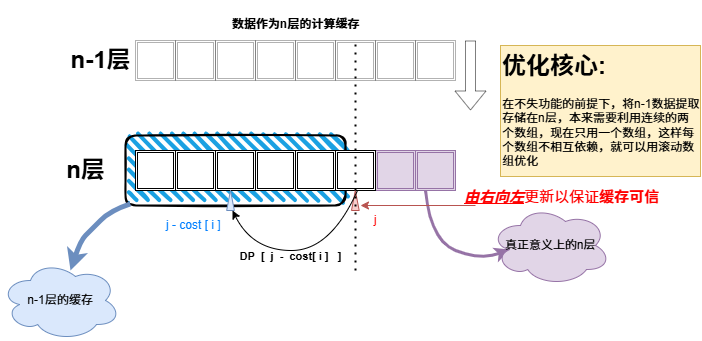

The diagram above was exported from draw.io. Its source (the exported page's mxGraphModel, read from the mxfile embedded in the PNG):
<mxGraphModel dx="635" dy="457" grid="1" gridSize="10" guides="1" tooltips="1" connect="1" arrows="1" fold="1" page="1" pageScale="1" pageWidth="1169" pageHeight="827" math="0" shadow="0">
  <root>
    <mxCell id="0" />
    <mxCell id="1" parent="0" />
    <mxCell id="RQypuuLo7cBhAH6e44Fo-243" value="" style="rounded=1;whiteSpace=wrap;html=1;strokeWidth=2;fillWeight=4;hachureGap=8;hachureAngle=45;fillColor=#1ba1e2;sketch=1;" vertex="1" parent="1">
      <mxGeometry x="405" y="379" width="220" height="70" as="geometry" />
    </mxCell>
    <mxCell id="RQypuuLo7cBhAH6e44Fo-199" value="" style="shape=ext;double=1;whiteSpace=wrap;html=1;aspect=fixed;opacity=30;" vertex="1" parent="1">
      <mxGeometry x="655" y="284" width="40" height="40" as="geometry" />
    </mxCell>
    <mxCell id="RQypuuLo7cBhAH6e44Fo-200" value="" style="shape=ext;double=1;whiteSpace=wrap;html=1;aspect=fixed;opacity=30;" vertex="1" parent="1">
      <mxGeometry x="695" y="284" width="40" height="40" as="geometry" />
    </mxCell>
    <mxCell id="RQypuuLo7cBhAH6e44Fo-202" value="" style="shape=ext;double=1;whiteSpace=wrap;html=1;aspect=fixed;opacity=30;" vertex="1" parent="1">
      <mxGeometry x="575" y="284" width="40" height="40" as="geometry" />
    </mxCell>
    <mxCell id="RQypuuLo7cBhAH6e44Fo-203" value="" style="shape=ext;double=1;whiteSpace=wrap;html=1;aspect=fixed;opacity=30;" vertex="1" parent="1">
      <mxGeometry x="615" y="284" width="40" height="40" as="geometry" />
    </mxCell>
    <mxCell id="RQypuuLo7cBhAH6e44Fo-208" value="" style="shape=ext;double=1;whiteSpace=wrap;html=1;aspect=fixed;opacity=30;" vertex="1" parent="1">
      <mxGeometry x="495" y="284" width="40" height="40" as="geometry" />
    </mxCell>
    <mxCell id="RQypuuLo7cBhAH6e44Fo-209" value="" style="shape=ext;double=1;whiteSpace=wrap;html=1;aspect=fixed;opacity=30;" vertex="1" parent="1">
      <mxGeometry x="535" y="284" width="40" height="40" as="geometry" />
    </mxCell>
    <mxCell id="RQypuuLo7cBhAH6e44Fo-210" value="" style="shape=ext;double=1;whiteSpace=wrap;html=1;aspect=fixed;opacity=30;" vertex="1" parent="1">
      <mxGeometry x="415" y="284" width="40" height="40" as="geometry" />
    </mxCell>
    <mxCell id="RQypuuLo7cBhAH6e44Fo-211" value="" style="shape=ext;double=1;whiteSpace=wrap;html=1;aspect=fixed;opacity=30;" vertex="1" parent="1">
      <mxGeometry x="455" y="284" width="40" height="40" as="geometry" />
    </mxCell>
    <mxCell id="RQypuuLo7cBhAH6e44Fo-212" value="" style="shape=ext;double=1;whiteSpace=wrap;html=1;aspect=fixed;fillColor=#e1d5e7;strokeColor=#9673a6;" vertex="1" parent="1">
      <mxGeometry x="655" y="394" width="40" height="40" as="geometry" />
    </mxCell>
    <mxCell id="RQypuuLo7cBhAH6e44Fo-213" value="" style="shape=ext;double=1;whiteSpace=wrap;html=1;aspect=fixed;fillColor=#e1d5e7;strokeColor=#9673a6;" vertex="1" parent="1">
      <mxGeometry x="695" y="394" width="40" height="40" as="geometry" />
    </mxCell>
    <mxCell id="RQypuuLo7cBhAH6e44Fo-214" value="" style="shape=ext;double=1;whiteSpace=wrap;html=1;aspect=fixed;" vertex="1" parent="1">
      <mxGeometry x="575" y="394" width="40" height="40" as="geometry" />
    </mxCell>
    <mxCell id="RQypuuLo7cBhAH6e44Fo-215" value="" style="shape=ext;double=1;whiteSpace=wrap;html=1;aspect=fixed;" vertex="1" parent="1">
      <mxGeometry x="615" y="394" width="40" height="40" as="geometry" />
    </mxCell>
    <mxCell id="RQypuuLo7cBhAH6e44Fo-216" value="" style="shape=ext;double=1;whiteSpace=wrap;html=1;aspect=fixed;" vertex="1" parent="1">
      <mxGeometry x="495" y="394" width="40" height="40" as="geometry" />
    </mxCell>
    <mxCell id="RQypuuLo7cBhAH6e44Fo-217" value="" style="shape=ext;double=1;whiteSpace=wrap;html=1;aspect=fixed;" vertex="1" parent="1">
      <mxGeometry x="535" y="394" width="40" height="40" as="geometry" />
    </mxCell>
    <mxCell id="RQypuuLo7cBhAH6e44Fo-218" value="" style="shape=ext;double=1;whiteSpace=wrap;html=1;aspect=fixed;" vertex="1" parent="1">
      <mxGeometry x="415" y="394" width="40" height="40" as="geometry" />
    </mxCell>
    <mxCell id="RQypuuLo7cBhAH6e44Fo-219" value="" style="shape=ext;double=1;whiteSpace=wrap;html=1;aspect=fixed;" vertex="1" parent="1">
      <mxGeometry x="455" y="394" width="40" height="40" as="geometry" />
    </mxCell>
    <mxCell id="RQypuuLo7cBhAH6e44Fo-220" value="n-1层" style="text;strokeColor=none;fillColor=none;html=1;fontSize=24;fontStyle=1;verticalAlign=middle;align=center;opacity=30;" vertex="1" parent="1">
      <mxGeometry x="355" y="289" width="50" height="30" as="geometry" />
    </mxCell>
    <mxCell id="RQypuuLo7cBhAH6e44Fo-229" value="n层" style="text;strokeColor=none;fillColor=none;html=1;fontSize=24;fontStyle=1;verticalAlign=middle;align=center;" vertex="1" parent="1">
      <mxGeometry x="315" y="394" width="100" height="40" as="geometry" />
    </mxCell>
    <mxCell id="RQypuuLo7cBhAH6e44Fo-230" value="" style="shape=mxgraph.arrows2.wedgeArrow;html=1;bendable=0;startWidth=3.8461538461538467;fillColor=#f8cecc;defaultFillColor=invert;defaultGradientColor=invert;rounded=0;strokeColor=#b85450;" edge="1" parent="1">
      <mxGeometry width="100" height="100" relative="1" as="geometry">
        <mxPoint x="634.8299999999999" y="454" as="sourcePoint" />
        <mxPoint x="634.8299999999999" y="434" as="targetPoint" />
      </mxGeometry>
    </mxCell>
    <mxCell id="RQypuuLo7cBhAH6e44Fo-231" value="" style="shape=mxgraph.arrows2.wedgeArrow;html=1;bendable=0;startWidth=3.8461538461538467;fillColor=#dae8fc;defaultFillColor=invert;defaultGradientColor=invert;rounded=0;strokeColor=#6c8ebf;" edge="1" parent="1">
      <mxGeometry width="100" height="100" relative="1" as="geometry">
        <mxPoint x="510" y="454" as="sourcePoint" />
        <mxPoint x="510" y="434" as="targetPoint" />
      </mxGeometry>
    </mxCell>
    <mxCell id="RQypuuLo7cBhAH6e44Fo-237" value="" style="curved=1;endArrow=classic;html=1;rounded=0;exitX=0.5;exitY=1;exitDx=0;exitDy=0;" edge="1" parent="1">
      <mxGeometry width="50" height="50" relative="1" as="geometry">
        <mxPoint x="637" y="434" as="sourcePoint" />
        <mxPoint x="512" y="454" as="targetPoint" />
        <Array as="points">
          <mxPoint x="610" y="494" />
          <mxPoint x="532" y="494" />
        </Array>
      </mxGeometry>
    </mxCell>
    <mxCell id="RQypuuLo7cBhAH6e44Fo-240" value="&lt;b&gt;DP&amp;nbsp; [&amp;nbsp; j&amp;nbsp; -&amp;nbsp; cost[ i ]&amp;nbsp; &amp;nbsp;]&lt;/b&gt;" style="edgeLabel;html=1;align=center;verticalAlign=middle;resizable=0;points=[];labelBackgroundColor=none;spacingTop=20;spacingBottom=-7;" vertex="1" connectable="0" parent="RQypuuLo7cBhAH6e44Fo-237">
      <mxGeometry x="0.1284" y="-8" relative="1" as="geometry">
        <mxPoint as="offset" />
      </mxGeometry>
    </mxCell>
    <mxCell id="RQypuuLo7cBhAH6e44Fo-238" value="" style="endArrow=none;dashed=1;html=1;dashPattern=1 3;strokeWidth=2;rounded=0;entryX=0.5;entryY=0;entryDx=0;entryDy=0;" edge="1" parent="1" target="RQypuuLo7cBhAH6e44Fo-203">
      <mxGeometry width="50" height="50" relative="1" as="geometry">
        <mxPoint x="635" y="514" as="sourcePoint" />
        <mxPoint x="650" y="434" as="targetPoint" />
      </mxGeometry>
    </mxCell>
    <mxCell id="RQypuuLo7cBhAH6e44Fo-244" value="" style="curved=1;endArrow=classic;html=1;rounded=0;exitX=0.022;exitY=0.978;exitDx=0;exitDy=0;exitPerimeter=0;fillColor=#dae8fc;strokeColor=#6c8ebf;strokeWidth=5;" edge="1" parent="1" source="RQypuuLo7cBhAH6e44Fo-243">
      <mxGeometry width="50" height="50" relative="1" as="geometry">
        <mxPoint x="380" y="514" as="sourcePoint" />
        <mxPoint x="350" y="514" as="targetPoint" />
        <Array as="points">
          <mxPoint x="390" y="454" />
          <mxPoint x="370" y="474" />
          <mxPoint x="360" y="484" />
        </Array>
      </mxGeometry>
    </mxCell>
    <mxCell id="RQypuuLo7cBhAH6e44Fo-245" value="n-1层的缓存" style="ellipse;shape=cloud;whiteSpace=wrap;html=1;fillColor=#dae8fc;strokeColor=#6c8ebf;" vertex="1" parent="1">
      <mxGeometry x="280" y="504" width="120" height="80" as="geometry" />
    </mxCell>
    <mxCell id="RQypuuLo7cBhAH6e44Fo-247" value="&lt;font style=&quot;font-size: 12px;&quot;&gt;数据作为n层的计算缓存&lt;/font&gt;" style="text;strokeColor=none;fillColor=none;html=1;fontSize=24;fontStyle=1;verticalAlign=middle;align=center;" vertex="1" parent="1">
      <mxGeometry x="525" y="244" width="100" height="40" as="geometry" />
    </mxCell>
    <mxCell id="RQypuuLo7cBhAH6e44Fo-248" value="" style="shape=flexArrow;endArrow=classic;html=1;rounded=0;flowAnimation=0;opacity=50;" edge="1" parent="1">
      <mxGeometry width="50" height="50" relative="1" as="geometry">
        <mxPoint x="750" y="284" as="sourcePoint" />
        <mxPoint x="750" y="354" as="targetPoint" />
      </mxGeometry>
    </mxCell>
    <mxCell id="RQypuuLo7cBhAH6e44Fo-249" value="" style="curved=1;endArrow=classic;html=1;rounded=0;exitX=0.25;exitY=1;exitDx=0;exitDy=0;fillColor=#e1d5e7;strokeColor=#9673a6;strokeWidth=3;entryX=0.16;entryY=0.55;entryDx=0;entryDy=0;entryPerimeter=0;" edge="1" parent="1" source="RQypuuLo7cBhAH6e44Fo-213" target="RQypuuLo7cBhAH6e44Fo-251">
      <mxGeometry width="50" height="50" relative="1" as="geometry">
        <mxPoint x="710" y="444" as="sourcePoint" />
        <mxPoint x="780" y="494" as="targetPoint" />
        <Array as="points">
          <mxPoint x="710" y="484" />
          <mxPoint x="760" y="504" />
        </Array>
      </mxGeometry>
    </mxCell>
    <mxCell id="RQypuuLo7cBhAH6e44Fo-251" value="真正意义上的n层" style="ellipse;shape=cloud;whiteSpace=wrap;html=1;fillColor=#e1d5e7;strokeColor=#9673a6;" vertex="1" parent="1">
      <mxGeometry x="770" y="449" width="120" height="80" as="geometry" />
    </mxCell>
    <mxCell id="RQypuuLo7cBhAH6e44Fo-252" value="&lt;font style=&quot;color: rgb(0, 127, 255);&quot;&gt;j - cost [ i ]&amp;nbsp;&lt;/font&gt;" style="text;html=1;align=center;verticalAlign=middle;whiteSpace=wrap;rounded=0;" vertex="1" parent="1">
      <mxGeometry x="445" y="454" width="60" height="30" as="geometry" />
    </mxCell>
    <mxCell id="RQypuuLo7cBhAH6e44Fo-253" value="&lt;font style=&quot;color: rgb(255, 0, 0);&quot;&gt;j&lt;/font&gt;" style="text;html=1;align=center;verticalAlign=middle;whiteSpace=wrap;rounded=0;" vertex="1" parent="1">
      <mxGeometry x="625" y="449" width="60" height="30" as="geometry" />
    </mxCell>
    <mxCell id="RQypuuLo7cBhAH6e44Fo-256" value="&lt;h1 style=&quot;margin-top: 0px;&quot;&gt;优化核心:&lt;/h1&gt;&lt;p&gt;在不失功能的前提下，将n-1数据提取存储在n层，本来需要利用连续的两个数组，现在只用一个数组，这样每个数组不相互依赖，就可以用滚动数组优化&lt;/p&gt;" style="text;html=1;whiteSpace=wrap;overflow=hidden;rounded=0;fillColor=#fff2cc;strokeColor=#d6b656;" vertex="1" parent="1">
      <mxGeometry x="780" y="289" width="200" height="131" as="geometry" />
    </mxCell>
    <mxCell id="RQypuuLo7cBhAH6e44Fo-257" value="" style="endArrow=classic;html=1;rounded=0;fillColor=#f8cecc;strokeColor=#b85450;" edge="1" parent="1">
      <mxGeometry width="50" height="50" relative="1" as="geometry">
        <mxPoint x="755" y="449" as="sourcePoint" />
        <mxPoint x="640" y="449" as="targetPoint" />
      </mxGeometry>
    </mxCell>
    <mxCell id="RQypuuLo7cBhAH6e44Fo-258" value="&lt;font style=&quot;color: rgb(255, 0, 0);&quot;&gt;&lt;u&gt;&lt;i&gt;&lt;b&gt;由右向左&lt;/b&gt;&lt;/i&gt;&lt;/u&gt;更新以保证&lt;b&gt;缓存可信&lt;/b&gt;&lt;/font&gt;" style="edgeLabel;html=1;align=center;verticalAlign=middle;resizable=0;points=[];labelBackgroundColor=none;fontSize=15;" vertex="1" connectable="0" parent="RQypuuLo7cBhAH6e44Fo-257">
      <mxGeometry x="-0.4296" y="4" relative="1" as="geometry">
        <mxPoint x="118" y="-13" as="offset" />
      </mxGeometry>
    </mxCell>
  </root>
</mxGraphModel>